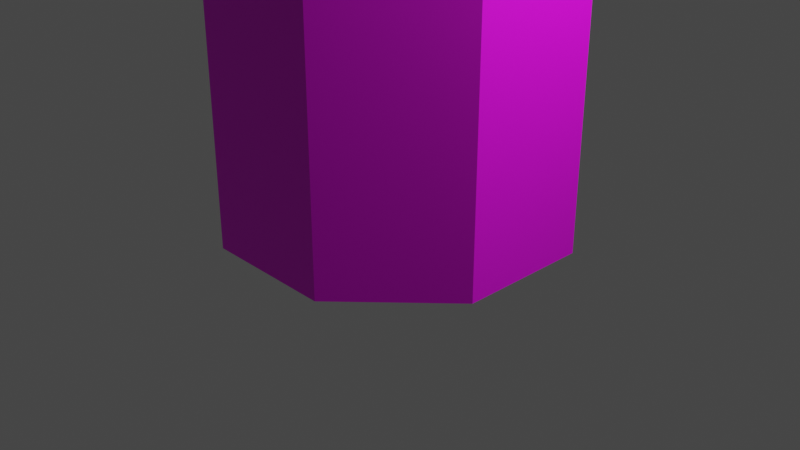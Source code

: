 # Source: Dome_8side_base_tall.blend  (saved by Blender 2.90.8; exported with 4.5.12 LTS)
import bpy
from mathutils import Matrix  # noqa: F401  (used for matrix-valued properties, if any)

bpy.ops.wm.read_factory_settings(use_empty=True)
scene = bpy.context.scene
scene.name = 'Scene'

# ---- collections
col_collection = bpy.data.collections.new('Collection'); scene.collection.children.link(col_collection)

# ---- images (referenced by path relative to the original .blend; pixels are not part of the script)
import os
ASSET_DIR = os.environ.get("B2B_ASSET_DIR", "")  # directory of the original .blend (textures are referenced by path, not embedded)
HERE = os.path.dirname(os.path.abspath(__file__))  # packed textures are extracted next to this script under _unpacked/

def load_image(name, relpath, width, height, colorspace="sRGB"):
    """Load a texture the original file referenced (path relative to the .blend, or extracted next to this script)."""
    p = next((c for c in (os.path.join(HERE, relpath), os.path.join(ASSET_DIR, relpath)) if relpath and os.path.exists(c)), "")
    if p:
        img = bpy.data.images.load(p, check_existing=True)
        img.name = name
    else:  # same state as the original file: an image datablock whose file is absent (Cycles renders it pink)
        img = bpy.data.images.new(name, width, height)
        img.source = "FILE"
        img.filepath = "//" + (relpath or name)
    img.colorspace_settings.name = colorspace
    return img
img_texture_structures_png = load_image('Texture_Structures.png', 'Texture_Structures.png', 1024, 1024, 'sRGB')

# ---- materials (node trees are filled in below, after node groups)
mat_texture_dome_8side_base_tall = bpy.data.materials.new('Texture_Dome_8side_Base_Tall')
mat_texture_dome_8side_base_tall.use_transparent_shadow = False

# ---- material node trees
mat_texture_dome_8side_base_tall.use_nodes = True; mat_texture_dome_8side_base_tall.node_tree.nodes.clear()
_N = mat_texture_dome_8side_base_tall.node_tree.nodes; _L = mat_texture_dome_8side_base_tall.node_tree.links
n0 = _N.new('ShaderNodeBsdfPrincipled'); n0.name = 'Principled BSDF'; n0.location = (10, 300)
n0.distribution = 'GGX'
n0.subsurface_method = 'BURLEY'
n0.inputs[3].default_value = 1.45
n0.inputs[27].default_value = (0.0, 0.0, 0.0, 1.0)
n0.inputs[28].default_value = 1.0
n1 = _N.new('ShaderNodeOutputMaterial'); n1.name = 'Material Output'; n1.location = (300, 300)
n2 = _N.new('ShaderNodeTexImage'); n2.name = 'Image Texture'; n2.location = (-400, 240)
n2.image = img_texture_structures_png
_L.new(n0.outputs[0], n1.inputs[0])
_L.new(n2.outputs[0], n0.inputs[0])
n1.is_active_output = True

# ---- world
world_world = bpy.data.worlds.new('World'); scene.world = world_world
world_world.use_nodes = True; world_world.node_tree.nodes.clear()
_N = world_world.node_tree.nodes; _L = world_world.node_tree.links
n0 = _N.new('ShaderNodeOutputWorld'); n0.name = 'World Output'; n0.location = (300, 300)
n1 = _N.new('ShaderNodeBackground'); n1.name = 'Background'; n1.location = (10, 300)
n1.inputs[0].default_value = (0.05088, 0.05088, 0.05088, 1.0)
_L.new(n1.outputs[0], n0.inputs[0])
n0.is_active_output = True
world_world.color = (0.05088, 0.05088, 0.05088)
world_world.use_sun_shadow = False
world_world.sun_shadow_jitter_overblur = 0.0

# ---- cameras
cam_camera = bpy.data.cameras.new('Camera')
cam_camera.clip_end = 100.0
cam_camera.ortho_scale = 7.314

# ---- lights
light_light = bpy.data.lights.new('Light', 'POINT')
light_light.transmission_factor = 0.0
light_light.energy = 1000.0
light_light.shadow_soft_size = 0.1
light_light.shadow_maximum_resolution = 0.006
light_light.use_absolute_resolution = True

# ---- meshes
me_cylinder_019 = bpy.data.meshes.new('Cylinder.019')
me_cylinder_019.from_pydata([(0.6932, 1.674, 7.689), (1.674, 0.6932, 7.689), (1.674, -0.6932, 7.689), (0.6932, -1.674, 7.689), (-0.6932, -1.674, 7.689), (-1.674, -0.6932, 7.689), (-1.674, 0.6932, 7.689), (-0.6932, 1.674, 7.689), (0.5734, 1.384, 7.689), (0.5098, 0.2112, 8.741), (0.2112, 0.5098, 8.741), (0.5098, -0.2112, 8.741), (0.2112, -0.5098, 8.741), (-0.2112, -0.5098, 8.741), (-0.5098, -0.2112, 8.741), (-0.5098, 0.2112, 8.741), (-0.2112, 0.5098, 8.741), (-0.5214, 1.259, 8.279), (0.5214, 1.259, 8.279), (-1.259, -0.5214, 8.279), (-1.259, 0.5214, 8.279), (0.5214, -1.259, 8.279), (-0.5214, -1.259, 8.279), (1.259, 0.5214, 8.279), (1.259, -0.5214, 8.279), (0.6932, 1.674, 0.0), (1.674, 0.6932, 0.0), (1.674, -0.6932, 0.0), (0.6932, -1.674, 0.0), (-0.6932, -1.674, 0.0), (-1.674, -0.6932, 0.0), (-1.674, 0.6932, 0.0), (-0.6932, 1.674, 0.0), (0.6932, 1.674, 5.791), (1.674, 0.6932, 5.791), (1.674, -0.6932, 5.791), (0.6932, -1.674, 5.791), (-0.6932, -1.674, 5.791), (-1.674, -0.6932, 5.791), (-1.674, 0.6932, 5.791), (-0.6932, 1.674, 5.791), (-6.368e-07, -1.809e-09, 8.741), (1.433, 0.5934, 7.689), (0.5934, 1.433, 7.689), (1.433, -0.5934, 7.689), (0.5934, -1.433, 7.689), (-0.5934, -1.433, 7.689), (-1.433, -0.5934, 7.689), (-1.433, 0.5934, 7.689), (-0.5934, 1.433, 7.689), (1.674, 0.6932, 3.838), (1.674, 0.6932, 1.983), (1.674, -0.6932, 3.838), (1.674, -0.6932, 1.983), (0.6932, -1.674, 3.838), (0.6932, -1.674, 1.983), (-0.6932, -1.674, 3.838), (-0.6932, -1.674, 1.983), (-1.674, -0.6932, 3.838), (-1.674, -0.6932, 1.983), (-1.674, 0.6932, 3.838), (-1.674, 0.6932, 1.983), (-0.6932, 1.674, 3.838), (-0.6932, 1.674, 1.983), (0.6932, 1.674, 1.983), (0.6932, 1.674, 3.838), (1.384, 0.5734, 7.689), (1.384, -0.5734, 7.689), (0.5734, -1.384, 7.689), (-0.5734, -1.384, 7.689), (-1.384, -0.5734, 7.689), (-1.384, 0.5734, 7.689), (-0.5734, 1.384, 7.689)], [], [(33, 0, 1, 34), (34, 1, 2, 35), (35, 2, 3, 36), (36, 3, 4, 37), (37, 4, 5, 38), (38, 5, 6, 39), (39, 6, 7, 40), (40, 7, 0, 33), (18, 17, 16, 10), (20, 19, 14, 15), (22, 21, 12, 13), (24, 23, 9, 11), (17, 20, 15, 16), (19, 22, 13, 14), (21, 24, 11, 12), (23, 18, 10, 9), (42, 43, 18, 23), (45, 44, 24, 21), (47, 46, 22, 19), (49, 48, 20, 17), (44, 42, 23, 24), (46, 45, 21, 22), (48, 47, 19, 20), (43, 49, 17, 18), (4, 3, 68, 69), (6, 5, 70, 71), (0, 7, 72, 8), (3, 2, 67, 68), (5, 4, 69, 70), (7, 6, 71, 72), (1, 0, 8, 66), (2, 1, 66, 67), (62, 40, 33, 65), (60, 39, 40, 62), (58, 38, 39, 60), (56, 37, 38, 58), (54, 36, 37, 56), (52, 35, 36, 54), (50, 34, 35, 52), (65, 33, 34, 50), (9, 10, 41), (10, 16, 41), (16, 15, 41), (15, 14, 41), (14, 13, 41), (13, 12, 41), (12, 11, 41), (11, 9, 41), (25, 64, 51, 26), (64, 65, 50, 51), (26, 51, 53, 27), (51, 50, 52, 53), (27, 53, 55, 28), (53, 52, 54, 55), (28, 55, 57, 29), (55, 54, 56, 57), (29, 57, 59, 30), (57, 56, 58, 59), (30, 59, 61, 31), (59, 58, 60, 61), (31, 61, 63, 32), (61, 60, 62, 63), (32, 63, 64, 25), (63, 62, 65, 64)])
_uv = me_cylinder_019.uv_layers.new(name='UVMap')
_uv.uv.foreach_set('vector', [0.7266, 0.3496, 0.7266, 0.4424, 0.6562, 0.4424, 0.6562, 0.3496, 0.6562, 0.3496, 0.6562, 0.4424, 0.5947, 0.4424, 0.5947, 0.3496, 0.5947, 0.3496, 0.5947, 0.4424, 0.5332, 0.4424, 0.5332, 0.3496, 0.5332, 0.3496, 0.5332, 0.4424, 0.4727, 0.4424, 0.4727, 0.3496, 0.4727, 0.3496, 0.4727, 0.4424, 0.4082, 0.4424, 0.4082, 0.3496, 0.4082, 0.3496, 0.4082, 0.4424, 0.3467, 0.4424, 0.3467, 0.3496, 0.3467, 0.3496, 0.3467, 0.4424, 0.2793, 0.4424, 0.2793, 0.3496, 0.2793, 0.3496, 0.2793, 0.4424, 0.2178, 0.4424, 0.2178, 0.3496, 0.3457, 0.8789, 0.3691, 0.8486, 0.3789, 0.8848, 0.3721, 0.8926, 0.4033, 0.8486, 0.4268, 0.8789, 0.4004, 0.8926, 0.3936, 0.8848, 0.4268, 0.9258, 0.4033, 0.9561, 0.3936, 0.9219, 0.4004, 0.9121, 0.3691, 0.9561, 0.3457, 0.9258, 0.3721, 0.9121, 0.3789, 0.9219, 0.3691, 0.8486, 0.4033, 0.8486, 0.3936, 0.8848, 0.3789, 0.8848, 0.4268, 0.8789, 0.4268, 0.9258, 0.4004, 0.9121, 0.4004, 0.8926, 0.4033, 0.9561, 0.3691, 0.9561, 0.3789, 0.9219, 0.3936, 0.9219, 0.3457, 0.9258, 0.3457, 0.8789, 0.3721, 0.8926, 0.3721, 0.9121, 0.3223, 0.9375, 0.3223, 0.8682, 0.3457, 0.8789, 0.3457, 0.9258, 0.4131, 0.9873, 0.3594, 0.9873, 0.3691, 0.9561, 0.4033, 0.9561, 0.4502, 0.8682, 0.4502, 0.9375, 0.4268, 0.9258, 0.4268, 0.8789, 0.3594, 0.8164, 0.4131, 0.8164, 0.4033, 0.8486, 0.3691, 0.8486, 0.3594, 0.9873, 0.3223, 0.9375, 0.3457, 0.9258, 0.3691, 0.9561, 0.4502, 0.9375, 0.4131, 0.9873, 0.4033, 0.9561, 0.4268, 0.9258, 0.4131, 0.8164, 0.4502, 0.8682, 0.4268, 0.8789, 0.4033, 0.8486, 0.3223, 0.8682, 0.3594, 0.8164, 0.3691, 0.8486, 0.3457, 0.8789, 0.4727, 0.4424, 0.5332, 0.4424, 0.5332, 0.4639, 0.4727, 0.4639, 0.3467, 0.4424, 0.4082, 0.4424, 0.4082, 0.4639, 0.3467, 0.4639, 0.2178, 0.4424, 0.2793, 0.4424, 0.2793, 0.4639, 0.2178, 0.4639, 0.5332, 0.4424, 0.5947, 0.4424, 0.5947, 0.4639, 0.5332, 0.4639, 0.4082, 0.4424, 0.4727, 0.4424, 0.4727, 0.4639, 0.4082, 0.4639, 0.2793, 0.4424, 0.3467, 0.4424, 0.3467, 0.4639, 0.2793, 0.4639, 0.6562, 0.4424, 0.7266, 0.4424, 0.7266, 0.4639, 0.6562, 0.4639, 0.5947, 0.4424, 0.6562, 0.4424, 0.6562, 0.4639, 0.5947, 0.4639, 0.2793, 0.2461, 0.2793, 0.3496, 0.2178, 0.3496, 0.2178, 0.2461, 0.3467, 0.2461, 0.3467, 0.3496, 0.2793, 0.3496, 0.2793, 0.2461, 0.4082, 0.2461, 0.4082, 0.3496, 0.3467, 0.3496, 0.3467, 0.2461, 0.4727, 0.2461, 0.4727, 0.3496, 0.4082, 0.3496, 0.4082, 0.2461, 0.5332, 0.2461, 0.5332, 0.3496, 0.4727, 0.3496, 0.4727, 0.2461, 0.5947, 0.2461, 0.5947, 0.3496, 0.5332, 0.3496, 0.5332, 0.2461, 0.6562, 0.2461, 0.6562, 0.3496, 0.5947, 0.3496, 0.5947, 0.2461, 0.7266, 0.2461, 0.7266, 0.3496, 0.6562, 0.3496, 0.6562, 0.2461, 0.3721, 0.9121, 0.3721, 0.8926, 0.3867, 0.9023, 0.3721, 0.8926, 0.3789, 0.8848, 0.3867, 0.9023, 0.3789, 0.8848, 0.3936, 0.8848, 0.3867, 0.9023, 0.3936, 0.8848, 0.4004, 0.8926, 0.3867, 0.9023, 0.4004, 0.8926, 0.4004, 0.9121, 0.3867, 0.9023, 0.4004, 0.9121, 0.3936, 0.9219, 0.3867, 0.9023, 0.3936, 0.9219, 0.3789, 0.9219, 0.3867, 0.9023, 0.3789, 0.9219, 0.3721, 0.9121, 0.3867, 0.9023, 0.7266, 0.05273, 0.7266, 0.1562, 0.6562, 0.1562, 0.6562, 0.05273, 0.7266, 0.1562, 0.7266, 0.2461, 0.6562, 0.2461, 0.6562, 0.1562, 0.6562, 0.05273, 0.6562, 0.1562, 0.5947, 0.1562, 0.5947, 0.05273, 0.6562, 0.1562, 0.6562, 0.2461, 0.5947, 0.2461, 0.5947, 0.1562, 0.5947, 0.05273, 0.5947, 0.1562, 0.5332, 0.1562, 0.5332, 0.05273, 0.5947, 0.1562, 0.5947, 0.2461, 0.5332, 0.2461, 0.5332, 0.1562, 0.5332, 0.05273, 0.5332, 0.1562, 0.4727, 0.1562, 0.4727, 0.05273, 0.5332, 0.1562, 0.5332, 0.2461, 0.4727, 0.2461, 0.4727, 0.1562, 0.4727, 0.05273, 0.4727, 0.1562, 0.4082, 0.1562, 0.4082, 0.05273, 0.4727, 0.1562, 0.4727, 0.2461, 0.4082, 0.2461, 0.4082, 0.1562, 0.4082, 0.05273, 0.4082, 0.1562, 0.3467, 0.1562, 0.3467, 0.05273, 0.4082, 0.1562, 0.4082, 0.2461, 0.3467, 0.2461, 0.3467, 0.1562, 0.3467, 0.05273, 0.3467, 0.1562, 0.2793, 0.1562, 0.2793, 0.05273, 0.3467, 0.1562, 0.3467, 0.2461, 0.2793, 0.2461, 0.2793, 0.1562, 0.2793, 0.05273, 0.2793, 0.1562, 0.2178, 0.1562, 0.2178, 0.05273, 0.2793, 0.1562, 0.2793, 0.2461, 0.2178, 0.2461, 0.2178, 0.1562])
_uv.active_render = True
_uv = me_cylinder_019.uv_layers.new(name='UVMap.001')
_uv.uv.foreach_set('vector', [0.7266, 0.3496, 0.7266, 0.4424, 0.6562, 0.4424, 0.6562, 0.3496, 0.6562, 0.3496, 0.6562, 0.4424, 0.5947, 0.4424, 0.5947, 0.3496, 0.5947, 0.3496, 0.5947, 0.4424, 0.5332, 0.4424, 0.5332, 0.3496, 0.5332, 0.3496, 0.5332, 0.4424, 0.4727, 0.4424, 0.4727, 0.3496, 0.4727, 0.3496, 0.4727, 0.4424, 0.4082, 0.4424, 0.4082, 0.3496, 0.4082, 0.3496, 0.4082, 0.4424, 0.3467, 0.4424, 0.3467, 0.3496, 0.3467, 0.3496, 0.3467, 0.4424, 0.2793, 0.4424, 0.2793, 0.3496, 0.2793, 0.3496, 0.2793, 0.4424, 0.2178, 0.4424, 0.2178, 0.3496, 0.3457, 0.8789, 0.3691, 0.8486, 0.3789, 0.8848, 0.3721, 0.8926, 0.4033, 0.8486, 0.4268, 0.8789, 0.4004, 0.8926, 0.3936, 0.8848, 0.4268, 0.9258, 0.4033, 0.9561, 0.3936, 0.9219, 0.4004, 0.9121, 0.3691, 0.9561, 0.3457, 0.9258, 0.3721, 0.9121, 0.3789, 0.9219, 0.3691, 0.8486, 0.4033, 0.8486, 0.3936, 0.8848, 0.3789, 0.8848, 0.4268, 0.8789, 0.4268, 0.9258, 0.4004, 0.9121, 0.4004, 0.8926, 0.4033, 0.9561, 0.3691, 0.9561, 0.3789, 0.9219, 0.3936, 0.9219, 0.3457, 0.9258, 0.3457, 0.8789, 0.3721, 0.8926, 0.3721, 0.9121, 0.3223, 0.9375, 0.3223, 0.8682, 0.3457, 0.8789, 0.3457, 0.9258, 0.4131, 0.9873, 0.3594, 0.9873, 0.3691, 0.9561, 0.4033, 0.9561, 0.4502, 0.8682, 0.4502, 0.9375, 0.4268, 0.9258, 0.4268, 0.8789, 0.3594, 0.8164, 0.4131, 0.8164, 0.4033, 0.8486, 0.3691, 0.8486, 0.3594, 0.9873, 0.3223, 0.9375, 0.3457, 0.9258, 0.3691, 0.9561, 0.4502, 0.9375, 0.4131, 0.9873, 0.4033, 0.9561, 0.4268, 0.9258, 0.4131, 0.8164, 0.4502, 0.8682, 0.4268, 0.8789, 0.4033, 0.8486, 0.3223, 0.8682, 0.3594, 0.8164, 0.3691, 0.8486, 0.3457, 0.8789, 0.4727, 0.4424, 0.5332, 0.4424, 0.5332, 0.4639, 0.4727, 0.4639, 0.3467, 0.4424, 0.4082, 0.4424, 0.4082, 0.4639, 0.3467, 0.4639, 0.2178, 0.4424, 0.2793, 0.4424, 0.2793, 0.4639, 0.2178, 0.4639, 0.5332, 0.4424, 0.5947, 0.4424, 0.5947, 0.4639, 0.5332, 0.4639, 0.4082, 0.4424, 0.4727, 0.4424, 0.4727, 0.4639, 0.4082, 0.4639, 0.2793, 0.4424, 0.3467, 0.4424, 0.3467, 0.4639, 0.2793, 0.4639, 0.6562, 0.4424, 0.7266, 0.4424, 0.7266, 0.4639, 0.6562, 0.4639, 0.5947, 0.4424, 0.6562, 0.4424, 0.6562, 0.4639, 0.5947, 0.4639, 0.2793, 0.2461, 0.2793, 0.3496, 0.2178, 0.3496, 0.2178, 0.2461, 0.3467, 0.2461, 0.3467, 0.3496, 0.2793, 0.3496, 0.2793, 0.2461, 0.4082, 0.2461, 0.4082, 0.3496, 0.3467, 0.3496, 0.3467, 0.2461, 0.4727, 0.2461, 0.4727, 0.3496, 0.4082, 0.3496, 0.4082, 0.2461, 0.5332, 0.2461, 0.5332, 0.3496, 0.4727, 0.3496, 0.4727, 0.2461, 0.5947, 0.2461, 0.5947, 0.3496, 0.5332, 0.3496, 0.5332, 0.2461, 0.6562, 0.2461, 0.6562, 0.3496, 0.5947, 0.3496, 0.5947, 0.2461, 0.7266, 0.2461, 0.7266, 0.3496, 0.6562, 0.3496, 0.6562, 0.2461, 0.3721, 0.9121, 0.3721, 0.8926, 0.3867, 0.9023, 0.3721, 0.8926, 0.3789, 0.8848, 0.3867, 0.9023, 0.3789, 0.8848, 0.3936, 0.8848, 0.3867, 0.9023, 0.3936, 0.8848, 0.4004, 0.8926, 0.3867, 0.9023, 0.4004, 0.8926, 0.4004, 0.9121, 0.3867, 0.9023, 0.4004, 0.9121, 0.3936, 0.9219, 0.3867, 0.9023, 0.3936, 0.9219, 0.3789, 0.9219, 0.3867, 0.9023, 0.3789, 0.9219, 0.3721, 0.9121, 0.3867, 0.9023, 0.7266, 0.05273, 0.7266, 0.1562, 0.6562, 0.1562, 0.6562, 0.05273, 0.7266, 0.1562, 0.7266, 0.2461, 0.6562, 0.2461, 0.6562, 0.1562, 0.6562, 0.05273, 0.6562, 0.1562, 0.5947, 0.1562, 0.5947, 0.05273, 0.6562, 0.1562, 0.6562, 0.2461, 0.5947, 0.2461, 0.5947, 0.1562, 0.5947, 0.05273, 0.5947, 0.1562, 0.5332, 0.1562, 0.5332, 0.05273, 0.5947, 0.1562, 0.5947, 0.2461, 0.5332, 0.2461, 0.5332, 0.1562, 0.5332, 0.05273, 0.5332, 0.1562, 0.4727, 0.1562, 0.4727, 0.05273, 0.5332, 0.1562, 0.5332, 0.2461, 0.4727, 0.2461, 0.4727, 0.1562, 0.4727, 0.05273, 0.4727, 0.1562, 0.4082, 0.1562, 0.4082, 0.05273, 0.4727, 0.1562, 0.4727, 0.2461, 0.4082, 0.2461, 0.4082, 0.1562, 0.4082, 0.05273, 0.4082, 0.1562, 0.3467, 0.1562, 0.3467, 0.05273, 0.4082, 0.1562, 0.4082, 0.2461, 0.3467, 0.2461, 0.3467, 0.1562, 0.3467, 0.05273, 0.3467, 0.1562, 0.2793, 0.1562, 0.2793, 0.05273, 0.3467, 0.1562, 0.3467, 0.2461, 0.2793, 0.2461, 0.2793, 0.1562, 0.2793, 0.05273, 0.2793, 0.1562, 0.2178, 0.1562, 0.2178, 0.05273, 0.2793, 0.1562, 0.2793, 0.2461, 0.2178, 0.2461, 0.2178, 0.1562])
me_cylinder_019.materials.append(mat_texture_dome_8side_base_tall)
me_cylinder_019.use_remesh_fix_poles = True
me_cylinder_019.use_remesh_preserve_attributes = False
me_cylinder_019.use_mirror_vertex_groups = False
me_cylinder_019.update()

# ---- objects
ob_light = bpy.data.objects.new('Light', light_light)
ob_camera = bpy.data.objects.new('Camera', cam_camera)
ob_dome_8side_base_tall = bpy.data.objects.new('Dome_8side_Base_Tall', me_cylinder_019)

# ---- transforms, parenting, visibility, modifiers, constraints
ob_light.location = (4.076, 1.005, 5.904)
ob_light.rotation_euler = (0.6503, 0.05522, 1.866)
ob_light.lock_rotations_4d = False
ob_light.empty_display_type = 'ARROWS'
ob_light.color = (0.0, 0.0, 0.0, 0.0)
ob_light.lineart.crease_threshold = 0.0
ob_camera.location = (7.359, -6.926, 4.958)
ob_camera.rotation_euler = (1.109, 0.0, 0.8149)
ob_camera.lock_rotations_4d = False
ob_camera.empty_display_type = 'ARROWS'
ob_camera.color = (0.0, 0.0, 0.0, 0.0)
ob_camera.display_type = 'WIRE'
ob_camera.lineart.crease_threshold = 0.0
ob_dome_8side_base_tall.location = (0.0, 0.0, 0.0)
ob_dome_8side_base_tall.lineart.crease_threshold = 0.0

# ---- collection membership
col_collection.objects.link(ob_light)
col_collection.objects.link(ob_camera)
col_collection.objects.link(ob_dome_8side_base_tall)

# ---- scene / render settings (as saved in the file)
scene.camera = ob_camera
scene.frame_start = 1; scene.frame_end = 250; scene.frame_set(1)
scene.render.engine = 'BLENDER_EEVEE_NEXT'
scene.cycles.use_denoising = False
scene.cycles.samples = 128
scene.cycles.sampling_pattern = 'TABULATED_SOBOL'
scene.cycles.use_adaptive_sampling = False
scene.cycles.use_light_tree = False
scene.view_settings.view_transform = 'Filmic'
bpy.context.view_layer.update()

